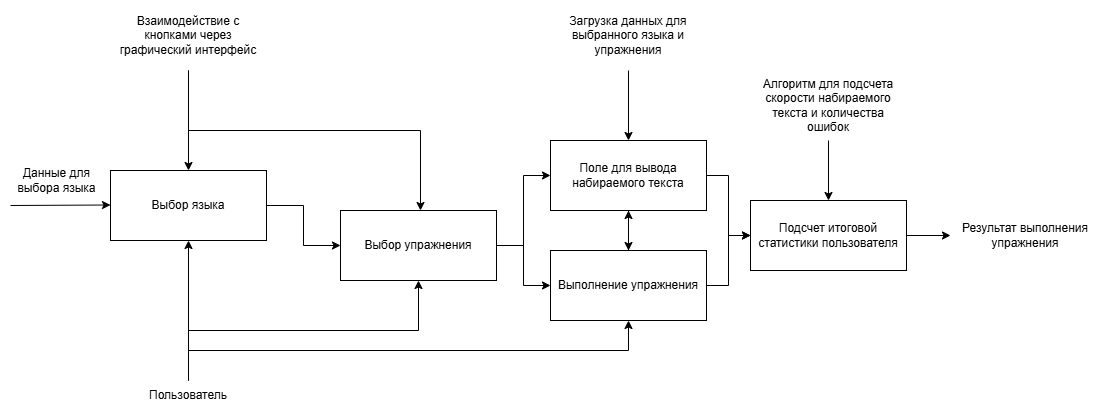

The diagram above was exported from draw.io. Its source (the exported page's mxGraphModel, read from the mxfile embedded in the PNG):
<mxGraphModel dx="1382" dy="790" grid="1" gridSize="10" guides="1" tooltips="1" connect="1" arrows="1" fold="1" page="1" pageScale="1" pageWidth="827" pageHeight="1169" math="0" shadow="0">
  <root>
    <mxCell id="0" />
    <mxCell id="1" parent="0" />
    <mxCell id="2UeabtB7sW25fXZ5Pg9z-236" style="edgeStyle=orthogonalEdgeStyle;rounded=0;orthogonalLoop=1;jettySize=auto;html=1;exitX=0.5;exitY=1;exitDx=0;exitDy=0;entryX=0;entryY=0.5;entryDx=0;entryDy=0;" parent="1" source="2UeabtB7sW25fXZ5Pg9z-218" edge="1">
      <mxGeometry relative="1" as="geometry">
        <mxPoint x="1162.0700000000002" y="355" as="targetPoint" />
        <Array as="points">
          <mxPoint x="1135.0700000000002" y="582.5" />
          <mxPoint x="872.0699999999999" y="582.5" />
          <mxPoint x="872.0699999999999" y="355.5" />
        </Array>
      </mxGeometry>
    </mxCell>
    <mxCell id="2UeabtB7sW25fXZ5Pg9z-238" style="edgeStyle=orthogonalEdgeStyle;rounded=0;orthogonalLoop=1;jettySize=auto;html=1;exitX=0.5;exitY=1;exitDx=0;exitDy=0;entryX=0;entryY=0.5;entryDx=0;entryDy=0;" parent="1" source="2UeabtB7sW25fXZ5Pg9z-225" edge="1">
      <mxGeometry relative="1" as="geometry">
        <Array as="points">
          <mxPoint x="1391.0700000000002" y="582.5" />
          <mxPoint x="872.0699999999999" y="582.5" />
          <mxPoint x="872.0699999999999" y="355.5" />
        </Array>
        <mxPoint x="1162.0700000000002" y="355" as="targetPoint" />
      </mxGeometry>
    </mxCell>
    <mxCell id="2UeabtB7sW25fXZ5Pg9z-237" style="edgeStyle=orthogonalEdgeStyle;rounded=0;orthogonalLoop=1;jettySize=auto;html=1;exitX=0.5;exitY=1;exitDx=0;exitDy=0;entryX=0;entryY=0.5;entryDx=0;entryDy=0;" parent="1" source="2UeabtB7sW25fXZ5Pg9z-226" edge="1">
      <mxGeometry relative="1" as="geometry">
        <Array as="points">
          <mxPoint x="1300.0700000000002" y="582.5" />
          <mxPoint x="872.0699999999999" y="582.5" />
          <mxPoint x="872.0699999999999" y="355.5" />
        </Array>
        <mxPoint x="1162.0700000000002" y="355" as="targetPoint" />
      </mxGeometry>
    </mxCell>
    <mxCell id="2UeabtB7sW25fXZ5Pg9z-239" style="edgeStyle=orthogonalEdgeStyle;rounded=0;orthogonalLoop=1;jettySize=auto;html=1;exitX=0.5;exitY=1;exitDx=0;exitDy=0;entryX=0;entryY=0.5;entryDx=0;entryDy=0;" parent="1" source="2UeabtB7sW25fXZ5Pg9z-227" edge="1">
      <mxGeometry relative="1" as="geometry">
        <Array as="points">
          <mxPoint x="1514.0700000000002" y="582.5" />
          <mxPoint x="872.0699999999999" y="582.5" />
          <mxPoint x="872.0699999999999" y="355.5" />
        </Array>
        <mxPoint x="1162.0700000000002" y="355" as="targetPoint" />
      </mxGeometry>
    </mxCell>
    <mxCell id="3ZOEt5Vhr2lzoSny4PVC-14" style="edgeStyle=orthogonalEdgeStyle;rounded=0;orthogonalLoop=1;jettySize=auto;html=1;exitX=1;exitY=0.5;exitDx=0;exitDy=0;entryX=0;entryY=0.5;entryDx=0;entryDy=0;" edge="1" parent="1" source="3ZOEt5Vhr2lzoSny4PVC-15" target="3ZOEt5Vhr2lzoSny4PVC-26">
      <mxGeometry relative="1" as="geometry" />
    </mxCell>
    <mxCell id="3ZOEt5Vhr2lzoSny4PVC-15" value="Выбор языка" style="rounded=0;whiteSpace=wrap;html=1;" vertex="1" parent="1">
      <mxGeometry x="480" y="410" width="156" height="70" as="geometry" />
    </mxCell>
    <mxCell id="3ZOEt5Vhr2lzoSny4PVC-16" value="" style="endArrow=classic;html=1;rounded=0;" edge="1" parent="1">
      <mxGeometry width="50" height="50" relative="1" as="geometry">
        <mxPoint x="380" y="445" as="sourcePoint" />
        <mxPoint x="480" y="444.5" as="targetPoint" />
      </mxGeometry>
    </mxCell>
    <mxCell id="3ZOEt5Vhr2lzoSny4PVC-17" style="edgeStyle=orthogonalEdgeStyle;rounded=0;orthogonalLoop=1;jettySize=auto;html=1;exitX=0.5;exitY=0;exitDx=0;exitDy=0;entryX=0.5;entryY=1;entryDx=0;entryDy=0;" edge="1" parent="1" source="3ZOEt5Vhr2lzoSny4PVC-20" target="3ZOEt5Vhr2lzoSny4PVC-15">
      <mxGeometry relative="1" as="geometry" />
    </mxCell>
    <mxCell id="3ZOEt5Vhr2lzoSny4PVC-18" style="edgeStyle=orthogonalEdgeStyle;rounded=0;orthogonalLoop=1;jettySize=auto;html=1;exitX=0.5;exitY=0;exitDx=0;exitDy=0;entryX=0.5;entryY=1;entryDx=0;entryDy=0;" edge="1" parent="1" source="3ZOEt5Vhr2lzoSny4PVC-20" target="3ZOEt5Vhr2lzoSny4PVC-29">
      <mxGeometry relative="1" as="geometry" />
    </mxCell>
    <mxCell id="3ZOEt5Vhr2lzoSny4PVC-19" style="edgeStyle=orthogonalEdgeStyle;rounded=0;orthogonalLoop=1;jettySize=auto;html=1;exitX=0.5;exitY=0;exitDx=0;exitDy=0;" edge="1" parent="1" source="3ZOEt5Vhr2lzoSny4PVC-20" target="3ZOEt5Vhr2lzoSny4PVC-26">
      <mxGeometry relative="1" as="geometry" />
    </mxCell>
    <mxCell id="3ZOEt5Vhr2lzoSny4PVC-20" value="Пользователь" style="text;html=1;align=center;verticalAlign=middle;whiteSpace=wrap;rounded=0;" vertex="1" parent="1">
      <mxGeometry x="503" y="620" width="110" height="30" as="geometry" />
    </mxCell>
    <mxCell id="3ZOEt5Vhr2lzoSny4PVC-21" style="edgeStyle=orthogonalEdgeStyle;rounded=0;orthogonalLoop=1;jettySize=auto;html=1;exitX=0.5;exitY=1;exitDx=0;exitDy=0;entryX=0.5;entryY=0;entryDx=0;entryDy=0;" edge="1" parent="1" source="3ZOEt5Vhr2lzoSny4PVC-23" target="3ZOEt5Vhr2lzoSny4PVC-15">
      <mxGeometry relative="1" as="geometry" />
    </mxCell>
    <mxCell id="3ZOEt5Vhr2lzoSny4PVC-22" style="edgeStyle=orthogonalEdgeStyle;rounded=0;orthogonalLoop=1;jettySize=auto;html=1;exitX=0.5;exitY=1;exitDx=0;exitDy=0;" edge="1" parent="1" source="3ZOEt5Vhr2lzoSny4PVC-23" target="3ZOEt5Vhr2lzoSny4PVC-26">
      <mxGeometry relative="1" as="geometry">
        <Array as="points">
          <mxPoint x="558" y="370" />
          <mxPoint x="790" y="370" />
        </Array>
      </mxGeometry>
    </mxCell>
    <mxCell id="3ZOEt5Vhr2lzoSny4PVC-23" value="Взаимодействие с кнопками через графический интерфейс" style="text;html=1;align=center;verticalAlign=middle;whiteSpace=wrap;rounded=0;" vertex="1" parent="1">
      <mxGeometry x="483" y="240" width="150" height="70" as="geometry" />
    </mxCell>
    <mxCell id="3ZOEt5Vhr2lzoSny4PVC-24" style="edgeStyle=orthogonalEdgeStyle;rounded=0;orthogonalLoop=1;jettySize=auto;html=1;exitX=1;exitY=0.5;exitDx=0;exitDy=0;entryX=0;entryY=0.5;entryDx=0;entryDy=0;" edge="1" parent="1" source="3ZOEt5Vhr2lzoSny4PVC-26" target="3ZOEt5Vhr2lzoSny4PVC-29">
      <mxGeometry relative="1" as="geometry" />
    </mxCell>
    <mxCell id="3ZOEt5Vhr2lzoSny4PVC-25" style="edgeStyle=orthogonalEdgeStyle;rounded=0;orthogonalLoop=1;jettySize=auto;html=1;exitX=1;exitY=0.5;exitDx=0;exitDy=0;entryX=0;entryY=0.5;entryDx=0;entryDy=0;" edge="1" parent="1" source="3ZOEt5Vhr2lzoSny4PVC-26" target="3ZOEt5Vhr2lzoSny4PVC-32">
      <mxGeometry relative="1" as="geometry" />
    </mxCell>
    <mxCell id="3ZOEt5Vhr2lzoSny4PVC-26" value="Выбор упражнения" style="rounded=0;whiteSpace=wrap;html=1;" vertex="1" parent="1">
      <mxGeometry x="710" y="450" width="156" height="70" as="geometry" />
    </mxCell>
    <mxCell id="3ZOEt5Vhr2lzoSny4PVC-27" style="edgeStyle=orthogonalEdgeStyle;rounded=0;orthogonalLoop=1;jettySize=auto;html=1;exitX=1;exitY=0.5;exitDx=0;exitDy=0;entryX=0;entryY=0.5;entryDx=0;entryDy=0;" edge="1" parent="1" source="3ZOEt5Vhr2lzoSny4PVC-29" target="3ZOEt5Vhr2lzoSny4PVC-34">
      <mxGeometry relative="1" as="geometry" />
    </mxCell>
    <mxCell id="3ZOEt5Vhr2lzoSny4PVC-28" style="edgeStyle=orthogonalEdgeStyle;rounded=0;orthogonalLoop=1;jettySize=auto;html=1;exitX=0.5;exitY=0;exitDx=0;exitDy=0;" edge="1" parent="1" source="3ZOEt5Vhr2lzoSny4PVC-29" target="3ZOEt5Vhr2lzoSny4PVC-32">
      <mxGeometry relative="1" as="geometry" />
    </mxCell>
    <mxCell id="3ZOEt5Vhr2lzoSny4PVC-29" value="Выполнение упражнения" style="rounded=0;whiteSpace=wrap;html=1;" vertex="1" parent="1">
      <mxGeometry x="920" y="490" width="156" height="70" as="geometry" />
    </mxCell>
    <mxCell id="3ZOEt5Vhr2lzoSny4PVC-30" style="edgeStyle=orthogonalEdgeStyle;rounded=0;orthogonalLoop=1;jettySize=auto;html=1;exitX=0.5;exitY=1;exitDx=0;exitDy=0;entryX=0.5;entryY=0;entryDx=0;entryDy=0;" edge="1" parent="1" source="3ZOEt5Vhr2lzoSny4PVC-32" target="3ZOEt5Vhr2lzoSny4PVC-29">
      <mxGeometry relative="1" as="geometry" />
    </mxCell>
    <mxCell id="3ZOEt5Vhr2lzoSny4PVC-31" style="edgeStyle=orthogonalEdgeStyle;rounded=0;orthogonalLoop=1;jettySize=auto;html=1;exitX=1;exitY=0.5;exitDx=0;exitDy=0;entryX=0;entryY=0.5;entryDx=0;entryDy=0;" edge="1" parent="1" source="3ZOEt5Vhr2lzoSny4PVC-32" target="3ZOEt5Vhr2lzoSny4PVC-34">
      <mxGeometry relative="1" as="geometry" />
    </mxCell>
    <mxCell id="3ZOEt5Vhr2lzoSny4PVC-32" value="Поле для вывода набираемого текста" style="rounded=0;whiteSpace=wrap;html=1;" vertex="1" parent="1">
      <mxGeometry x="920" y="380" width="156" height="70" as="geometry" />
    </mxCell>
    <mxCell id="3ZOEt5Vhr2lzoSny4PVC-33" style="edgeStyle=orthogonalEdgeStyle;rounded=0;orthogonalLoop=1;jettySize=auto;html=1;exitX=1;exitY=0.5;exitDx=0;exitDy=0;entryX=0;entryY=0.5;entryDx=0;entryDy=0;" edge="1" parent="1" source="3ZOEt5Vhr2lzoSny4PVC-34" target="3ZOEt5Vhr2lzoSny4PVC-37">
      <mxGeometry relative="1" as="geometry" />
    </mxCell>
    <mxCell id="3ZOEt5Vhr2lzoSny4PVC-34" value="Подсчет итоговой статистики пользователя" style="rounded=0;whiteSpace=wrap;html=1;" vertex="1" parent="1">
      <mxGeometry x="1120" y="440" width="156" height="70" as="geometry" />
    </mxCell>
    <mxCell id="3ZOEt5Vhr2lzoSny4PVC-35" style="edgeStyle=orthogonalEdgeStyle;rounded=0;orthogonalLoop=1;jettySize=auto;html=1;exitX=0.5;exitY=1;exitDx=0;exitDy=0;" edge="1" parent="1" source="3ZOEt5Vhr2lzoSny4PVC-36" target="3ZOEt5Vhr2lzoSny4PVC-32">
      <mxGeometry relative="1" as="geometry" />
    </mxCell>
    <mxCell id="3ZOEt5Vhr2lzoSny4PVC-36" value="Загрузка данных для выбранного языка и упражнения" style="text;html=1;align=center;verticalAlign=middle;whiteSpace=wrap;rounded=0;" vertex="1" parent="1">
      <mxGeometry x="923" y="240" width="150" height="70" as="geometry" />
    </mxCell>
    <mxCell id="3ZOEt5Vhr2lzoSny4PVC-37" value="Результат выполнения упражнения" style="text;html=1;align=center;verticalAlign=middle;whiteSpace=wrap;rounded=0;" vertex="1" parent="1">
      <mxGeometry x="1320" y="450" width="150" height="50" as="geometry" />
    </mxCell>
    <mxCell id="3ZOEt5Vhr2lzoSny4PVC-38" style="edgeStyle=orthogonalEdgeStyle;rounded=0;orthogonalLoop=1;jettySize=auto;html=1;exitX=0.5;exitY=1;exitDx=0;exitDy=0;" edge="1" parent="1" source="3ZOEt5Vhr2lzoSny4PVC-39" target="3ZOEt5Vhr2lzoSny4PVC-34">
      <mxGeometry relative="1" as="geometry" />
    </mxCell>
    <mxCell id="3ZOEt5Vhr2lzoSny4PVC-39" value="Алгоритм для подсчета скорости набираемого текста и количества ошибок" style="text;html=1;align=center;verticalAlign=middle;whiteSpace=wrap;rounded=0;" vertex="1" parent="1">
      <mxGeometry x="1123" y="310" width="150" height="70" as="geometry" />
    </mxCell>
    <mxCell id="3ZOEt5Vhr2lzoSny4PVC-40" value="Данные для выбора языка" style="text;html=1;align=center;verticalAlign=middle;whiteSpace=wrap;rounded=0;" vertex="1" parent="1">
      <mxGeometry x="370" y="400" width="113" height="40" as="geometry" />
    </mxCell>
  </root>
</mxGraphModel>